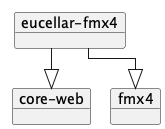

The diagram above was rendered by PlantUML. Its source (embedded in the PNG):
@startuml
!pragma layout elk
left to right direction

    object "eucellar-fmx4" as eucellar_fmx4 {
    }
    object "core-web" as core_web
    object "fmx4" as fmx4
    eucellar_fmx4 --|> core_web
    eucellar_fmx4 --|> fmx4

@enduml